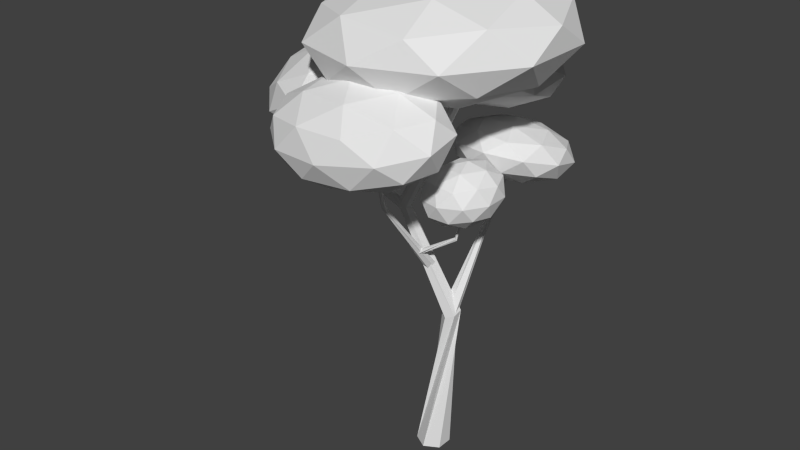 # Source: oak.blend  (saved by Blender 2.76.0; exported with 4.5.12 LTS)
import bpy
from mathutils import Matrix  # noqa: F401  (used for matrix-valued properties, if any)

bpy.ops.wm.read_factory_settings(use_empty=True)
scene = bpy.context.scene
scene.name = 'Scene'

# ---- collections
col_collection_1 = bpy.data.collections.new('Collection 1'); scene.collection.children.link(col_collection_1)

# ---- materials (node trees are filled in below, after node groups)
mat_foakmaterial = bpy.data.materials.new('foakMaterial')
mat_foakmaterial.alpha_threshold = 0.0
mat_foakmaterial.use_transparent_shadow = False
mat_foakmaterial.roughness = 0.5

# ---- material node trees

# ---- world
world_world = bpy.data.worlds.new('World'); scene.world = world_world
world_world.color = (0.05088, 0.05088, 0.05088)
world_world.use_sun_shadow = False
world_world.sun_shadow_jitter_overblur = 0.0
world_world.cycles.sampling_method = 'MANUAL'
world_world.cycles.sample_map_resolution = 256
world_world.light_settings.ao_factor = 3.0

# ---- meshes
me_oakmesh = bpy.data.meshes.new('oakMesh')
me_oakmesh.from_pydata([(0.2732, 0.01424, 3.642), (0.2855, 0.007118, 3.642), (0.2855, -0.007118, 3.642), (0.2732, -0.01424, 3.642), (0.2609, -0.007118, 3.642), (0.2609, 0.007118, 3.642), (-1.984e-08, 0.137, -0.09865), (0.1187, 0.06851, -0.09865), (0.1187, -0.06851, -0.09865), (-3.182e-08, -0.137, -0.09865), (-0.1187, -0.06851, -0.09865), (-0.1187, 0.06851, -0.09865), (-0.2066, -0.2115, 2.136), (0.1524, -0.07502, 1.184), (0.2223, -0.0473, 1.211), (-0.1697, -0.2462, 2.123), (-0.1217, -0.23, 2.111), (0.2278, 0.02772, 1.238), (0.1634, 0.07502, 1.238), (-0.1106, -0.179, 2.111), (-0.1954, -0.1605, 2.136), (0.08796, -0.02772, 1.184), (0.09343, 0.0473, 1.211), (-0.1475, -0.1443, 2.123), (0.1243, -0.01867, 2.903), (0.1744, -0.009973, 2.897), (0.1702, 0.01867, 2.903), (0.1201, 0.009973, 2.908), (0.1515, -0.02865, 2.897), (0.143, 0.02865, 2.908), (0.5882, -0.0325, 2.277), (0.2853, 0.05487, 2.263), (0.1097, -0.2303, 2.259), (0.3041, -0.4939, 2.271), (0.5998, -0.3717, 2.282), (0.3675, -0.2292, 2.136), (-0.6118, -0.2997, 2.315), (-0.1422, -0.2301, 2.093), (-0.1262, -0.2159, 2.128), (-0.5939, -0.3174, 2.323), (-0.5719, -0.3091, 2.336), (-0.1338, -0.1776, 2.14), (-0.1574, -0.1535, 2.117), (-0.5678, -0.2831, 2.339), (-0.6077, -0.2737, 2.318), (-0.1658, -0.2059, 2.07), (-0.1734, -0.1676, 2.082), (-0.5857, -0.2654, 2.331), (-0.7677, -0.2111, 2.909), (-0.7439, -0.2059, 2.928), (-0.7479, -0.1887, 2.928), (-0.7717, -0.194, 2.91), (-0.7538, -0.2171, 2.918), (-0.7618, -0.1828, 2.919), (0.02888, -0.222, 1.784), (0.3453, -0.2118, 1.983), (0.3399, -0.2193, 1.996), (0.03097, -0.2436, 1.776), (0.03331, -0.2617, 1.79), (0.3303, -0.2117, 2.006), (-0.005411, -0.6397, 2.312), (0.0355, -0.0647, 1.508), (0.06567, -0.03172, 1.525), (0.01193, -0.6447, 2.298), (0.02311, -0.6282, 2.288), (0.06495, -0.02046, 1.571), (0.03406, -0.04218, 1.601), (0.01694, -0.6067, 2.29), (-0.01158, -0.6182, 2.315), (0.004611, -0.08642, 1.537), (0.00389, -0.07516, 1.584), (-0.0004017, -0.6017, 2.304), (0.02991, -0.769, 2.735), (0.04322, -0.7597, 2.735), (0.03794, -0.752, 2.735), (0.02464, -0.7613, 2.735), (0.0392, -0.7682, 2.735), (0.02865, -0.7528, 2.735), (-0.07153, 0.3006, 2.86), (0.00553, -0.08185, 2.603), (0.01601, -0.0916, 2.626), (-0.08219, 0.2875, 2.866), (-0.07523, 0.2734, 2.874), (0.04104, -0.08402, 2.634), (0.05559, -0.0667, 2.619), (-0.05763, 0.2723, 2.877), (-0.05393, 0.2996, 2.863), (0.02008, -0.06452, 2.587), (0.04512, -0.05695, 2.595), (-0.04698, 0.2854, 2.871), (-0.01622, -4.657e-07, 2.971), (0.7101, -0.5257, 3.26), (-0.2897, -0.8506, 3.24), (-0.9076, -4.628e-07, 3.227), (-0.2897, 0.8506, 3.24), (0.7101, 0.5257, 3.26), (0.3661, -0.8506, 3.659), (-0.6337, -0.5257, 3.639), (-0.6337, 0.5257, 3.639), (0.3661, 0.8506, 3.659), (0.984, -4.62e-07, 3.671), (0.1969, -4.538e-07, 3.889), (-0.1802, -0.5, 3.043), (0.4075, -0.309, 3.054), (0.2481, -0.809, 3.212), (0.8357, -4.677e-07, 3.224), (0.4075, 0.309, 3.054), (-0.5434, -4.643e-07, 3.035), (-0.7028, -0.5, 3.193), (-0.1802, 0.5, 3.043), (-0.7028, 0.5, 3.193), (0.2481, 0.809, 3.212), (0.9788, -0.309, 3.473), (0.9788, 0.309, 3.473), (0.02794, -1.0, 3.453), (0.6156, -0.809, 3.465), (-0.9229, -0.309, 3.434), (-0.5597, -0.809, 3.441), (-0.5597, 0.809, 3.441), (-0.9229, 0.309, 3.434), (0.6156, 0.809, 3.465), (0.02794, 1.0, 3.453), (0.7538, -0.5, 3.716), (-0.197, -0.809, 3.696), (-0.7847, -4.584e-07, 3.684), (-0.197, 0.809, 3.696), (0.7538, 0.5, 3.716), (0.3183, -0.5, 3.833), (0.6815, -4.574e-07, 3.84), (-0.2694, -0.309, 3.821), (-0.2694, 0.309, 3.821), (0.3183, 0.5, 3.833), (-0.7139, 0.04385, 2.638), (-0.3366, -0.3195, 3.008), (-0.925, -0.5605, 2.671), (-1.343, 0.00571, 2.521), (-1.013, 0.5966, 2.765), (-0.3908, 0.3957, 3.066), (-0.7325, -0.5822, 3.119), (-1.354, -0.3812, 2.818), (-1.409, 0.3339, 2.876), (-0.8201, 0.5749, 3.212), (-0.4023, 0.008758, 3.363), (-1.031, -0.02938, 3.245), (-0.8101, -0.3049, 2.604), (-0.4643, -0.1633, 2.802), (-0.5884, -0.5185, 2.821), (-0.2744, 0.04351, 3.053), (-0.4961, 0.2571, 2.836), (-1.056, 0.02786, 2.516), (-1.18, -0.3274, 2.535), (-0.8617, 0.3752, 2.659), (-1.231, 0.3528, 2.59), (-0.6718, 0.582, 2.91), (-0.2811, -0.1839, 3.228), (-0.313, 0.2364, 3.262), (-0.8211, -0.6729, 2.886), (-0.4752, -0.5312, 3.084), (-1.432, -0.222, 2.621), (-1.187, -0.5548, 2.71), (-1.27, 0.5457, 2.799), (-1.464, 0.1984, 2.655), (-0.5586, 0.5692, 3.174), (-0.9241, 0.6874, 2.997), (-0.5138, -0.3383, 3.293), (-1.073, -0.5675, 2.973), (-1.471, -0.02904, 2.83), (-1.157, 0.533, 3.062), (-0.5653, 0.3418, 3.348), (-0.8835, -0.3607, 3.224), (-0.6894, -0.01339, 3.367), (-1.249, -0.2426, 3.047), (-1.281, 0.1777, 3.081), (-0.935, 0.3194, 3.279), (0.004489, 0.1944, 2.855), (0.5342, -0.06927, 3.216), (-0.2055, -0.2966, 3.297), (-0.6627, 0.2719, 3.026), (-0.2055, 0.8505, 2.778), (0.5342, 0.6397, 2.896), (0.1944, -0.1548, 3.611), (-0.5453, 0.05607, 3.493), (-0.5453, 0.765, 3.173), (0.1944, 0.9923, 3.092), (0.6516, 0.4239, 3.362), (-0.0156, 0.5013, 3.534), (-0.1172, -0.1211, 3.055), (0.3176, 0.0125, 3.008), (0.1942, -0.2761, 3.268), (0.629, 0.2742, 3.032), (0.3176, 0.4292, 2.819), (-0.3859, 0.213, 2.896), (-0.5094, -0.07558, 3.156), (-0.1172, 0.5531, 2.75), (-0.5094, 0.5987, 2.851), (0.1942, 0.8149, 2.774), (0.698, 0.1473, 3.306), (0.698, 0.5641, 3.117), (-0.005553, -0.3264, 3.499), (0.4293, -0.1928, 3.452), (-0.7091, 0.1317, 3.271), (-0.4404, -0.2024, 3.43), (-0.4404, 0.8885, 2.937), (-0.7091, 0.5484, 3.083), (0.4293, 0.8982, 2.958), (-0.005553, 1.022, 2.889), (0.4983, 0.09707, 3.538), (-0.2053, -0.1191, 3.615), (-0.6401, 0.4215, 3.357), (-0.2053, 0.9719, 3.121), (0.4983, 0.7713, 3.233), (0.1061, 0.1426, 3.638), (0.3748, 0.4827, 3.493), (-0.3287, 0.2665, 3.569), (-0.3287, 0.6833, 3.381), (0.1061, 0.8169, 3.333), (0.4491, -0.1911, 2.508), (0.4567, -0.2015, 2.51), (0.4466, -0.1965, 2.511), (0.4554, -0.191, 2.506), (0.4592, -0.1962, 2.507), (0.4504, -0.2017, 2.512), (0.3316, -0.1892, 1.99), (0.03147, -0.2366, 1.822), (0.03356, -0.2582, 1.813), (0.3262, -0.1967, 2.003), (0.3411, -0.1968, 1.98), (0.02914, -0.2185, 1.807), (0.4855, -0.4609, 2.496), (0.1826, -0.3735, 2.482), (0.171, -0.03434, 2.477), (0.4667, 0.08791, 2.487), (0.6611, -0.1757, 2.5), (0.4033, -0.1768, 2.623), (0.3271, -0.3894, 2.173), (0.5009, -0.3175, 2.179), (0.4636, -0.4731, 2.259), (0.6306, -0.2019, 2.262), (0.4941, -0.1182, 2.176), (0.2128, -0.2344, 2.166), (0.1755, -0.39, 2.245), (0.316, -0.06681, 2.168), (0.1645, -0.06748, 2.24), (0.4457, 0.04879, 2.251), (0.6735, -0.2861, 2.393), (0.6666, -0.08674, 2.39), (0.3964, -0.5256, 2.385), (0.5703, -0.4537, 2.391), (0.1042, -0.3193, 2.369), (0.2184, -0.4742, 2.376), (0.2006, 0.04771, 2.368), (0.09735, -0.1199, 2.366), (0.5524, 0.06821, 2.383), (0.3744, 0.1196, 2.374), (0.6063, -0.3385, 2.519), (0.3251, -0.4548, 2.508), (0.1402, -0.2041, 2.497), (0.3072, 0.06713, 2.5), (0.5953, -0.01596, 2.514), (0.4548, -0.3392, 2.591), (0.558, -0.1716, 2.593), (0.2767, -0.2878, 2.583), (0.2699, -0.08849, 2.58), (0.4437, -0.01663, 2.586), (0.5143, -0.5569, 2.879), (-0.2343, -0.4143, 2.817), (-0.6647, -0.8336, 2.699), (-0.1821, -1.235, 2.687), (0.5466, -1.064, 2.799), (0.01931, -0.8065, 2.572), (0.1885, -1.251, 3.066), (-0.5602, -1.108, 3.004), (-0.5924, -0.6007, 3.084), (0.1362, -0.4297, 3.196), (0.6189, -0.8314, 3.185), (-0.06514, -0.8585, 3.312), (-0.09164, -1.054, 2.575), (0.3367, -0.9534, 2.64), (0.2183, -1.205, 2.708), (0.6276, -0.8067, 2.821), (0.3177, -0.6552, 2.687), (-0.3753, -0.8178, 2.581), (-0.4937, -1.07, 2.649), (-0.1223, -0.5714, 2.651), (-0.5244, -0.5873, 2.726), (0.1686, -0.4247, 2.831), (0.6891, -0.9681, 3.001), (0.6701, -0.6699, 3.048), (0.007794, -1.315, 2.866), (0.4361, -1.215, 2.931), (-0.7159, -0.9951, 2.836), (-0.4322, -1.231, 2.829), (-0.4819, -0.4504, 2.952), (-0.7349, -0.6969, 2.883), (0.3864, -0.4337, 3.054), (-0.05362, -0.3499, 3.018), (0.4786, -1.078, 3.158), (-0.2144, -1.24, 3.052), (-0.6735, -0.8582, 3.062), (-0.2641, -0.4595, 3.175), (0.4479, -0.5951, 3.234), (0.07652, -1.094, 3.232), (0.3295, -0.8471, 3.302), (-0.3635, -1.01, 3.196), (-0.3825, -0.7115, 3.243), (0.04581, -0.611, 3.308), (0.256, 0.2387, 1.809), (0.09241, -0.0199, 1.19), (0.1074, -0.05094, 1.246), (0.2341, 0.2265, 1.818), (0.2361, 0.2035, 1.832), (0.1703, -0.05576, 1.265), (0.2181, -0.02953, 1.228), (0.2601, 0.1927, 1.836), (0.2799, 0.2279, 1.814), (0.1402, 0.006332, 1.153), (0.2031, 0.001518, 1.172), (0.282, 0.2049, 1.827), (0.282, 0.4333, 2.106), (0.2799, 0.4598, 2.105), (0.2601, 0.4183, 2.109), (0.2361, 0.4299, 2.11), (0.2341, 0.4564, 2.109), (0.256, 0.4713, 2.107), (0.2766, 0.4955, 2.212), (0.6519, 0.3245, 2.393), (0.1911, 0.1259, 2.455), (-0.1491, 0.4876, 2.359), (0.1016, 0.9097, 2.238), (0.5966, 0.8089, 2.259), (0.4583, 0.211, 2.652), (-0.03677, 0.3118, 2.632), (-0.09207, 0.7962, 2.497), (0.3688, 0.9948, 2.436), (0.709, 0.6331, 2.531), (0.2833, 0.6253, 2.679), (0.2257, 0.2669, 2.314), (0.4966, 0.3836, 2.278), (0.4464, 0.1664, 2.421), (0.6848, 0.5678, 2.305), (0.4641, 0.6683, 2.199), (0.02578, 0.4795, 2.258), (-0.02447, 0.2623, 2.401), (0.1731, 0.7276, 2.187), (-0.07707, 0.723, 2.273), (0.3613, 0.9118, 2.214), (0.7508, 0.4645, 2.465), (0.7183, 0.7492, 2.386), (0.3325, 0.09968, 2.573), (0.6034, 0.2164, 2.536), (-0.1584, 0.3715, 2.504), (0.04154, 0.1589, 2.561), (-0.04356, 0.9044, 2.354), (-0.1909, 0.6563, 2.426), (0.5183, 0.9618, 2.33), (0.2273, 1.021, 2.318), (0.6369, 0.3978, 2.618), (0.1986, 0.2089, 2.677), (-0.1249, 0.5529, 2.585), (0.1135, 0.9544, 2.47), (0.5843, 0.8585, 2.49), (0.3868, 0.3932, 2.704), (0.5341, 0.6413, 2.633), (0.09576, 0.4524, 2.692), (0.06326, 0.7372, 2.613), (0.3342, 0.8539, 2.577), (0.2683, 0.5731, 2.426), (0.2674, 0.5844, 2.424), (0.2589, 0.5668, 2.427), (0.2486, 0.5718, 2.427), (0.2478, 0.5831, 2.426), (0.2572, 0.5894, 2.424)], [], [(14, 13, 10, 9), (6, 7, 8, 9, 10, 11), (18, 17, 8, 7), (13, 21, 11, 10), (22, 18, 7, 6), (17, 14, 9, 8), (21, 22, 6, 11), (29, 26, 23, 20), (20, 23, 22, 21), (28, 24, 15, 16), (16, 15, 14, 17), (26, 25, 19, 23), (23, 19, 18, 22), (27, 29, 20, 12), (12, 20, 21, 13), (25, 28, 16, 19), (19, 16, 17, 18), (24, 27, 12, 15), (15, 12, 13, 14), (3, 4, 27, 24), (1, 2, 28, 25), (4, 5, 29, 27), (0, 1, 25, 26), (2, 3, 24, 28), (5, 0, 26, 29), (53, 50, 47, 44), (44, 47, 46, 45), (52, 48, 39, 40), (40, 39, 38, 41), (50, 49, 43, 47), (47, 43, 42, 46), (51, 53, 44, 36), (36, 44, 45, 37), (49, 52, 40, 43), (43, 40, 41, 42), (48, 51, 36, 39), (39, 36, 37, 38), (34, 235, 237), (35, 239, 241), (35, 235, 234), (34, 237, 244), (35, 234, 239), (35, 241, 238), (77, 74, 71, 68), (68, 71, 70, 69), (76, 72, 63, 64), (64, 63, 62, 65), (74, 73, 67, 71), (71, 67, 66, 70), (75, 77, 68, 60), (60, 68, 69, 61), (73, 76, 64, 67), (67, 64, 65, 66), (72, 75, 60, 63), (63, 60, 61, 62), (216, 219, 222, 225), (217, 221, 56, 55), (75, 72, 76, 73, 74, 77), (219, 220, 226, 222), (225, 222, 223, 224), (55, 56, 57, 54), (86, 89, 88, 87), (82, 81, 80, 83), (89, 85, 84, 88), (78, 86, 87, 79), (85, 82, 83, 84), (81, 78, 79, 80), (90, 103, 102), (91, 103, 105), (90, 102, 107), (90, 107, 109), (90, 109, 106), (91, 105, 112), (92, 104, 114), (93, 108, 116), (94, 110, 118), (95, 111, 120), (91, 112, 115), (92, 114, 117), (93, 116, 119), (94, 118, 121), (95, 120, 113), (96, 122, 127), (97, 123, 129), (98, 124, 130), (99, 125, 131), (100, 126, 128), (128, 131, 101), (128, 126, 131), (126, 99, 131), (131, 130, 101), (131, 125, 130), (125, 98, 130), (130, 129, 101), (130, 124, 129), (124, 97, 129), (129, 127, 101), (129, 123, 127), (123, 96, 127), (127, 128, 101), (127, 122, 128), (122, 100, 128), (113, 126, 100), (113, 120, 126), (120, 99, 126), (121, 125, 99), (121, 118, 125), (118, 98, 125), (119, 124, 98), (119, 116, 124), (116, 97, 124), (117, 123, 97), (117, 114, 123), (114, 96, 123), (115, 122, 96), (115, 112, 122), (112, 100, 122), (120, 121, 99), (120, 111, 121), (111, 94, 121), (118, 119, 98), (118, 110, 119), (110, 93, 119), (116, 117, 97), (116, 108, 117), (108, 92, 117), (114, 115, 96), (114, 104, 115), (104, 91, 115), (112, 113, 100), (112, 105, 113), (105, 95, 113), (106, 111, 95), (106, 109, 111), (109, 94, 111), (109, 110, 94), (109, 107, 110), (107, 93, 110), (107, 108, 93), (107, 102, 108), (102, 92, 108), (105, 106, 95), (105, 103, 106), (103, 90, 106), (102, 104, 92), (102, 103, 104), (103, 91, 104), (132, 145, 144), (133, 145, 147), (132, 144, 149), (132, 149, 151), (132, 151, 148), (133, 147, 154), (134, 146, 156), (135, 150, 158), (136, 152, 160), (137, 153, 162), (133, 154, 157), (134, 156, 159), (135, 158, 161), (136, 160, 163), (137, 162, 155), (138, 164, 169), (139, 165, 171), (140, 166, 172), (141, 167, 173), (142, 168, 170), (170, 173, 143), (170, 168, 173), (168, 141, 173), (173, 172, 143), (173, 167, 172), (167, 140, 172), (172, 171, 143), (172, 166, 171), (166, 139, 171), (171, 169, 143), (171, 165, 169), (165, 138, 169), (169, 170, 143), (169, 164, 170), (164, 142, 170), (155, 168, 142), (155, 162, 168), (162, 141, 168), (163, 167, 141), (163, 160, 167), (160, 140, 167), (161, 166, 140), (161, 158, 166), (158, 139, 166), (159, 165, 139), (159, 156, 165), (156, 138, 165), (157, 164, 138), (157, 154, 164), (154, 142, 164), (162, 163, 141), (162, 153, 163), (153, 136, 163), (160, 161, 140), (160, 152, 161), (152, 135, 161), (158, 159, 139), (158, 150, 159), (150, 134, 159), (156, 157, 138), (156, 146, 157), (146, 133, 157), (154, 155, 142), (154, 147, 155), (147, 137, 155), (148, 153, 137), (148, 151, 153), (151, 136, 153), (151, 152, 136), (151, 149, 152), (149, 135, 152), (149, 150, 135), (149, 144, 150), (144, 134, 150), (147, 148, 137), (147, 145, 148), (145, 132, 148), (144, 146, 134), (144, 145, 146), (145, 133, 146), (174, 187, 186), (175, 187, 189), (174, 186, 191), (174, 191, 193), (174, 193, 190), (175, 189, 196), (176, 188, 198), (177, 192, 200), (178, 194, 202), (179, 195, 204), (175, 196, 199), (176, 198, 201), (177, 200, 203), (178, 202, 205), (179, 204, 197), (180, 206, 211), (181, 207, 213), (182, 208, 214), (183, 209, 215), (184, 210, 212), (212, 215, 185), (212, 210, 215), (210, 183, 215), (215, 214, 185), (215, 209, 214), (209, 182, 214), (214, 213, 185), (214, 208, 213), (208, 181, 213), (213, 211, 185), (213, 207, 211), (207, 180, 211), (211, 212, 185), (211, 206, 212), (206, 184, 212), (197, 210, 184), (197, 204, 210), (204, 183, 210), (205, 209, 183), (205, 202, 209), (202, 182, 209), (203, 208, 182), (203, 200, 208), (200, 181, 208), (201, 207, 181), (201, 198, 207), (198, 180, 207), (199, 206, 180), (199, 196, 206), (196, 184, 206), (204, 205, 183), (204, 195, 205), (195, 178, 205), (202, 203, 182), (202, 194, 203), (194, 177, 203), (200, 201, 181), (200, 192, 201), (192, 176, 201), (198, 199, 180), (198, 188, 199), (188, 175, 199), (196, 197, 184), (196, 189, 197), (189, 179, 197), (190, 195, 179), (190, 193, 195), (193, 178, 195), (193, 194, 178), (193, 191, 194), (191, 177, 194), (191, 192, 177), (191, 186, 192), (186, 176, 192), (189, 190, 179), (189, 187, 190), (187, 174, 190), (186, 188, 176), (186, 187, 188), (187, 175, 188), (59, 225, 224, 58), (220, 217, 55, 226), (218, 216, 225, 59), (221, 218, 59, 56), (222, 226, 227, 223), (226, 55, 54, 227), (56, 59, 58, 57), (218, 221, 217, 220, 219, 216), (33, 236, 246), (32, 240, 248), (31, 242, 250), (30, 243, 252), (34, 244, 247), (33, 246, 249), (32, 248, 251), (31, 250, 253), (30, 252, 245), (228, 254, 259), (229, 255, 261), (230, 256, 262), (231, 257, 263), (232, 258, 260), (260, 263, 233), (260, 258, 263), (258, 231, 263), (263, 262, 233), (263, 257, 262), (257, 230, 262), (262, 261, 233), (262, 256, 261), (256, 229, 261), (261, 259, 233), (261, 255, 259), (255, 228, 259), (259, 260, 233), (259, 254, 260), (254, 232, 260), (245, 258, 232), (245, 252, 258), (252, 231, 258), (253, 257, 231), (253, 250, 257), (250, 230, 257), (251, 256, 230), (251, 248, 256), (248, 229, 256), (249, 255, 229), (249, 246, 255), (246, 228, 255), (247, 254, 228), (247, 244, 254), (244, 232, 254), (252, 253, 231), (252, 243, 253), (243, 31, 253), (250, 251, 230), (250, 242, 251), (242, 32, 251), (248, 249, 229), (248, 240, 249), (240, 33, 249), (246, 247, 228), (246, 236, 247), (236, 34, 247), (244, 245, 232), (244, 237, 245), (237, 30, 245), (238, 243, 30), (238, 241, 243), (241, 31, 243), (241, 242, 31), (241, 239, 242), (239, 32, 242), (239, 240, 32), (239, 234, 240), (234, 33, 240), (237, 238, 30), (237, 235, 238), (235, 35, 238), (234, 236, 33), (234, 235, 236), (235, 34, 236), (268, 277, 279), (269, 281, 283), (269, 277, 276), (268, 279, 286), (269, 276, 281), (269, 283, 280), (267, 278, 288), (266, 282, 290), (265, 284, 292), (264, 285, 294), (268, 286, 289), (267, 288, 291), (266, 290, 293), (265, 292, 295), (264, 294, 287), (270, 296, 301), (271, 297, 303), (272, 298, 304), (273, 299, 305), (274, 300, 302), (302, 305, 275), (302, 300, 305), (300, 273, 305), (305, 304, 275), (305, 299, 304), (299, 272, 304), (304, 303, 275), (304, 298, 303), (298, 271, 303), (303, 301, 275), (303, 297, 301), (297, 270, 301), (301, 302, 275), (301, 296, 302), (296, 274, 302), (287, 300, 274), (287, 294, 300), (294, 273, 300), (295, 299, 273), (295, 292, 299), (292, 272, 299), (293, 298, 272), (293, 290, 298), (290, 271, 298), (291, 297, 271), (291, 288, 297), (288, 270, 297), (289, 296, 270), (289, 286, 296), (286, 274, 296), (294, 295, 273), (294, 285, 295), (285, 265, 295), (292, 293, 272), (292, 284, 293), (284, 266, 293), (290, 291, 271), (290, 282, 291), (282, 267, 291), (288, 289, 270), (288, 278, 289), (278, 268, 289), (286, 287, 274), (286, 279, 287), (279, 264, 287), (280, 285, 264), (280, 283, 285), (283, 265, 285), (283, 284, 265), (283, 281, 284), (281, 266, 284), (281, 282, 266), (281, 276, 282), (276, 267, 282), (279, 280, 264), (279, 277, 280), (277, 269, 280), (276, 278, 267), (276, 277, 278), (277, 268, 278), (310, 313, 320, 321), (314, 317, 316, 315), (309, 310, 321, 322), (310, 309, 308, 311), (314, 306, 323, 319), (317, 313, 312, 316), (306, 309, 322, 323), (306, 314, 315, 307), (313, 317, 318, 320), (313, 310, 311, 312), (317, 314, 319, 318), (309, 306, 307, 308), (324, 337, 336), (325, 337, 339), (324, 336, 341), (324, 341, 343), (324, 343, 340), (325, 339, 346), (326, 338, 348), (327, 342, 350), (328, 344, 352), (329, 345, 354), (325, 346, 349), (326, 348, 351), (327, 350, 353), (328, 352, 355), (329, 354, 347), (330, 356, 361), (331, 357, 363), (332, 358, 364), (333, 359, 365), (334, 360, 362), (362, 365, 335), (362, 360, 365), (360, 333, 365), (365, 364, 335), (365, 359, 364), (359, 332, 364), (364, 363, 335), (364, 358, 363), (358, 331, 363), (363, 361, 335), (363, 357, 361), (357, 330, 361), (361, 362, 335), (361, 356, 362), (356, 334, 362), (347, 360, 334), (347, 354, 360), (354, 333, 360), (355, 359, 333), (355, 352, 359), (352, 332, 359), (353, 358, 332), (353, 350, 358), (350, 331, 358), (351, 357, 331), (351, 348, 357), (348, 330, 357), (349, 356, 330), (349, 346, 356), (346, 334, 356), (354, 355, 333), (354, 345, 355), (345, 328, 355), (352, 353, 332), (352, 344, 353), (344, 327, 353), (350, 351, 331), (350, 342, 351), (342, 326, 351), (348, 349, 330), (348, 338, 349), (338, 325, 349), (346, 347, 334), (346, 339, 347), (339, 329, 347), (340, 345, 329), (340, 343, 345), (343, 328, 345), (343, 344, 328), (343, 341, 344), (341, 327, 344), (341, 342, 327), (341, 336, 342), (336, 326, 342), (339, 340, 329), (339, 337, 340), (337, 324, 340), (336, 338, 326), (336, 337, 338), (337, 325, 338), (323, 322, 370, 371), (318, 319, 367, 366), (320, 318, 366, 368), (319, 323, 371, 367), (321, 320, 368, 369), (322, 321, 369, 370)])
_uv = me_oakmesh.uv_layers.new(name='UVMap')
_uv.uv.foreach_set('vector', [0.952, 0.6374, 0.9716, 0.6429, 0.9817, 0.9711, 0.9468, 0.9688, 0.9137, -0.07547, 0.8966, -0.04587, 0.8624, -0.04588, 0.8453, -0.0755, 0.8624, -0.1051, 0.8966, -0.1051, 0.9158, 0.6297, 0.9339, 0.632, 0.9104, 0.9642, 0.8726, 0.9613, 0.8575, 0.629, 0.8776, 0.6329, 0.807, 0.9605, 0.7757, 0.9543, 0.8973, 0.6313, 0.9158, 0.6297, 0.8726, 0.9613, 0.839, 0.9615, 0.9339, 0.632, 0.952, 0.6374, 0.9468, 0.9688, 0.9104, 0.9642, 0.8776, 0.6329, 0.8973, 0.6313, 0.839, 0.9615, 0.807, 0.9605, 0.9458, 0.1678, 0.9521, 0.1684, 0.9193, 0.3754, 0.9079, 0.3701, 0.9079, 0.3701, 0.9193, 0.3754, 0.8973, 0.6313, 0.8776, 0.6329, 0.9641, 0.1729, 0.9707, 0.1736, 0.9575, 0.3791, 0.9456, 0.382, 0.9456, 0.382, 0.9575, 0.3791, 0.952, 0.6374, 0.9339, 0.632, 0.9521, 0.1684, 0.9581, 0.1706, 0.9322, 0.3806, 0.9193, 0.3754, 0.9193, 0.3754, 0.9322, 0.3806, 0.9158, 0.6297, 0.8973, 0.6313, 0.9391, 0.1688, 0.9458, 0.1678, 0.9079, 0.3701, 0.8959, 0.3685, 0.8959, 0.3685, 0.9079, 0.3701, 0.8776, 0.6329, 0.8575, 0.629, 0.9581, 0.1706, 0.9641, 0.1729, 0.9456, 0.382, 0.9322, 0.3806, 0.9322, 0.3806, 0.9456, 0.382, 0.9339, 0.632, 0.9158, 0.6297, 0.9707, 0.1736, 0.9772, 0.1721, 0.9697, 0.3768, 0.9575, 0.3791, 0.9575, 0.3791, 0.9697, 0.3768, 0.9716, 0.6429, 0.952, 0.6374, 0.9786, 0.007911, 0.9817, 0.008538, 0.9772, 0.1721, 0.9707, 0.1736, 0.9726, 0.006849, 0.9757, 0.007199, 0.9641, 0.1729, 0.9581, 0.1706, 0.9629, 0.006444, 0.966, 0.006936, 0.9458, 0.1678, 0.9391, 0.1688, 0.9693, 0.006901, 0.9726, 0.006849, 0.9581, 0.1706, 0.9521, 0.1684, 0.9757, 0.007199, 0.9786, 0.007911, 0.9707, 0.1736, 0.9641, 0.1729, 0.966, 0.006936, 0.9693, 0.006901, 0.9521, 0.1684, 0.9458, 0.1678, 0.5835, 0.4322, 0.5781, 0.4334, 0.5827, 0.2154, 0.5915, 0.2178, 0.5915, 0.2178, 0.5827, 0.2154, 0.6, 0.03152, 0.6132, 0.03113, 0.5678, 0.4299, 0.5622, 0.4288, 0.5548, 0.2166, 0.5632, 0.2139, 0.5632, 0.2139, 0.5548, 0.2166, 0.5618, 0.02669, 0.5753, 0.02813, 0.5781, 0.4334, 0.5726, 0.4322, 0.5729, 0.2135, 0.5827, 0.2154, 0.5827, 0.2154, 0.5729, 0.2135, 0.5876, 0.03019, 0.6, 0.03152, 0.5893, 0.4293, 0.5835, 0.4322, 0.5915, 0.2178, 0.6006, 0.2182, 0.6006, 0.2182, 0.5915, 0.2178, 0.6132, 0.03113, 0.628, 0.03024, 0.5726, 0.4322, 0.5678, 0.4299, 0.5632, 0.2139, 0.5729, 0.2135, 0.5729, 0.2135, 0.5632, 0.2139, 0.5753, 0.02813, 0.5876, 0.03019, 0.5622, 0.4288, 0.5565, 0.4306, 0.5457, 0.2186, 0.5548, 0.2166, 0.5548, 0.2166, 0.5457, 0.2186, 0.5457, 0.02778, 0.5618, 0.02669, 0.3583, 0.1199, 0.3581, 0.09814, 0.3828, 0.1096, 0.3589, 0.07729, 0.3477, 0.0613, 0.3727, 0.06048, 0.3589, 0.07729, 0.3581, 0.09814, 0.339, 0.08373, 0.3583, 0.1199, 0.3828, 0.1096, 0.3801, 0.1388, 0.3589, 0.07729, 0.339, 0.08373, 0.3477, 0.0613, 0.3589, 0.07729, 0.3727, 0.06048, 0.3799, 0.08376, 0.7562, 0.8942, 0.7542, 0.891, 0.7643, 0.7726, 0.7691, 0.7794, 0.7691, 0.7794, 0.7643, 0.7726, 0.7916, 0.4754, 0.8046, 0.4661, 0.75, 0.8916, 0.7476, 0.8938, 0.7446, 0.7782, 0.7504, 0.7714, 0.7504, 0.7714, 0.7446, 0.7782, 0.7548, 0.448, 0.7679, 0.4588, 0.7542, 0.891, 0.7522, 0.891, 0.7576, 0.7689, 0.7643, 0.7726, 0.7643, 0.7726, 0.7576, 0.7689, 0.7769, 0.4718, 0.7916, 0.4754, 0.7493, 0.954, 0.7562, 0.8942, 0.7691, 0.7794, 0.7756, 0.7825, 0.7756, 0.7825, 0.7691, 0.7794, 0.8046, 0.4661, 0.8158, 0.4548, 0.7522, 0.891, 0.75, 0.8916, 0.7504, 0.7714, 0.7576, 0.7689, 0.7576, 0.7689, 0.7504, 0.7714, 0.7679, 0.4588, 0.7769, 0.4718, 0.7476, 0.8938, 0.7493, 0.954, 0.7379, 0.7815, 0.7446, 0.7782, 0.7446, 0.7782, 0.7379, 0.7815, 0.7379, 0.4506, 0.7548, 0.448, 0.8531, 0.3535, 0.8504, 0.349, 0.8548, 0.1605, 0.8597, 0.1639, 0.8436, 0.3502, 0.8405, 0.3531, 0.8374, 0.1634, 0.8428, 0.1601, 0.7493, 0.954, 0.7476, 0.8938, 0.75, 0.8916, 0.7522, 0.891, 0.7542, 0.891, 0.7562, 0.8942, 0.8504, 0.349, 0.8472, 0.349, 0.849, 0.1589, 0.8548, 0.1605, 0.8597, 0.1639, 0.8548, 0.1605, 0.8658, 0.02856, 0.8739, 0.02704, 0.8428, 0.1601, 0.8374, 0.1634, 0.8394, 0.01682, 0.8482, 0.01875, 0.778, 0.4075, 0.7713, 0.4039, 0.7821, 0.2119, 0.7936, 0.2101, 0.7565, 0.4032, 0.7499, 0.4071, 0.7472, 0.2105, 0.7587, 0.2123, 0.7713, 0.4039, 0.764, 0.4016, 0.7704, 0.213, 0.7821, 0.2119, 0.7855, 0.409, 0.778, 0.4075, 0.7936, 0.2101, 0.8053, 0.2099, 0.764, 0.4016, 0.7565, 0.4032, 0.7587, 0.2123, 0.7704, 0.213, 0.7499, 0.4071, 0.7428, 0.4098, 0.7355, 0.2099, 0.7472, 0.2105, 0.1867, 0.8044, 0.1413, 0.8659, 0.1156, 0.7802, 0.102, 0.9189, 0.1413, 0.8659, 0.1867, 0.9384, 0.1867, 0.8044, 0.1156, 0.7802, 0.1867, 0.7302, 0.1867, 0.8044, 0.1867, 0.7302, 0.2579, 0.7802, 0.1867, 0.8044, 0.2579, 0.7802, 0.2322, 0.8659, 0.102, 0.9189, 0.1867, 0.9384, 0.1286, 0.9855, 0.057, 0.76, 0.06114, 0.8429, 0.005518, 0.8072, 0.1867, 0.6709, 0.1133, 0.701, 0.1333, 0.6407, 0.3165, 0.76, 0.2602, 0.701, 0.3308, 0.7039, 0.2715, 0.9189, 0.3124, 0.8429, 0.3358, 0.917, 0.102, 0.9189, 0.1286, 0.9855, 0.03774, 0.917, 0.057, 0.76, 0.005518, 0.8072, 0.04274, 0.7039, 0.1867, 0.6709, 0.1333, 0.6407, 0.2402, 0.6407, 0.3165, 0.76, 0.3308, 0.7039, 0.368, 0.8072, 0.2715, 0.9189, 0.3358, 0.917, 0.2449, 0.9855, 0.05755, 0.7553, 0.1139, 0.7009, 0.115, 0.7669, 0.1009, 0.9147, 0.06175, 0.8413, 0.1401, 0.8536, 0.2718, 0.9147, 0.1863, 0.9366, 0.2326, 0.8536, 0.3151, 0.7553, 0.3109, 0.8413, 0.2577, 0.7669, 0.1863, 0.6688, 0.2588, 0.7009, 0.1863, 0.7178, 0.1863, 0.7178, 0.2577, 0.7669, 0.1863, 0.7857, 0.1863, 0.7178, 0.2588, 0.7009, 0.2577, 0.7669, 0.2588, 0.7009, 0.3151, 0.7553, 0.2577, 0.7669, 0.2577, 0.7669, 0.2326, 0.8536, 0.1863, 0.7857, 0.2577, 0.7669, 0.3109, 0.8413, 0.2326, 0.8536, 0.3109, 0.8413, 0.2718, 0.9147, 0.2326, 0.8536, 0.2326, 0.8536, 0.1401, 0.8536, 0.1863, 0.7857, 0.2326, 0.8536, 0.1863, 0.9366, 0.1401, 0.8536, 0.1863, 0.9366, 0.1009, 0.9147, 0.1401, 0.8536, 0.1401, 0.8536, 0.115, 0.7669, 0.1863, 0.7857, 0.1401, 0.8536, 0.06175, 0.8413, 0.115, 0.7669, 0.06175, 0.8413, 0.05755, 0.7553, 0.115, 0.7669, 0.115, 0.7669, 0.1863, 0.7178, 0.1863, 0.7857, 0.115, 0.7669, 0.1139, 0.7009, 0.1863, 0.7178, 0.1139, 0.7009, 0.1863, 0.6688, 0.1863, 0.7178, 0.2383, 0.6409, 0.2588, 0.7009, 0.1863, 0.6688, 0.2383, 0.6409, 0.3289, 0.7029, 0.2588, 0.7009, 0.3289, 0.7029, 0.3151, 0.7553, 0.2588, 0.7009, 0.3659, 0.8049, 0.3109, 0.8413, 0.3151, 0.7553, 0.3659, 0.8049, 0.3351, 0.9141, 0.3109, 0.8413, 0.3351, 0.9141, 0.2718, 0.9147, 0.3109, 0.8413, 0.2439, 0.9832, 0.1863, 0.9366, 0.2718, 0.9147, 0.2439, 0.9832, 0.1288, 0.9832, 0.1863, 0.9366, 0.1288, 0.9832, 0.1009, 0.9147, 0.1863, 0.9366, 0.03762, 0.9141, 0.06175, 0.8413, 0.1009, 0.9147, 0.03762, 0.9141, 0.00675, 0.8049, 0.06175, 0.8413, 0.00675, 0.8049, 0.05755, 0.7553, 0.06175, 0.8413, 0.04381, 0.7029, 0.1139, 0.7009, 0.05755, 0.7553, 0.04381, 0.7029, 0.1344, 0.6409, 0.1139, 0.7009, 0.1344, 0.6409, 0.1863, 0.6688, 0.1139, 0.7009, 0.3289, 0.7029, 0.3659, 0.8049, 0.3151, 0.7553, 0.3358, 0.917, 0.3124, 0.8429, 0.368, 0.8072, 0.3124, 0.8429, 0.3165, 0.76, 0.368, 0.8072, 0.3351, 0.9141, 0.2439, 0.9832, 0.2718, 0.9147, 0.3308, 0.7039, 0.2602, 0.701, 0.2402, 0.6407, 0.2602, 0.701, 0.1867, 0.6709, 0.2402, 0.6407, 0.1288, 0.9832, 0.03762, 0.9141, 0.1009, 0.9147, 0.1333, 0.6407, 0.1133, 0.701, 0.04274, 0.7039, 0.1133, 0.701, 0.057, 0.76, 0.04274, 0.7039, 0.00675, 0.8049, 0.04381, 0.7029, 0.05755, 0.7553, 0.005518, 0.8072, 0.06114, 0.8429, 0.03774, 0.917, 0.06114, 0.8429, 0.102, 0.9189, 0.03774, 0.917, 0.1344, 0.6409, 0.2383, 0.6409, 0.1863, 0.6688, 0.1286, 0.9855, 0.1867, 0.9384, 0.2449, 0.9855, 0.1867, 0.9384, 0.2715, 0.9189, 0.2449, 0.9855, 0.2322, 0.8659, 0.3124, 0.8429, 0.2715, 0.9189, 0.2322, 0.8659, 0.2579, 0.7802, 0.3124, 0.8429, 0.2579, 0.7802, 0.3165, 0.76, 0.3124, 0.8429, 0.2579, 0.7802, 0.2602, 0.701, 0.3165, 0.76, 0.2579, 0.7802, 0.1867, 0.7302, 0.2602, 0.701, 0.1867, 0.7302, 0.1867, 0.6709, 0.2602, 0.701, 0.1867, 0.7302, 0.1133, 0.701, 0.1867, 0.6709, 0.1867, 0.7302, 0.1156, 0.7802, 0.1133, 0.701, 0.1156, 0.7802, 0.057, 0.76, 0.1133, 0.701, 0.1867, 0.9384, 0.2322, 0.8659, 0.2715, 0.9189, 0.1867, 0.9384, 0.1413, 0.8659, 0.2322, 0.8659, 0.1413, 0.8659, 0.1867, 0.8044, 0.2322, 0.8659, 0.1156, 0.7802, 0.06114, 0.8429, 0.057, 0.76, 0.1156, 0.7802, 0.1413, 0.8659, 0.06114, 0.8429, 0.1413, 0.8659, 0.102, 0.9189, 0.06114, 0.8429, 0.1394, 0.1364, 0.1092, 0.178, 0.09049, 0.1206, 0.0838, 0.2129, 0.1092, 0.178, 0.1394, 0.2251, 0.1394, 0.1364, 0.09049, 0.1206, 0.1394, 0.08504, 0.1394, 0.1364, 0.1394, 0.08504, 0.1883, 0.1206, 0.1394, 0.1364, 0.1883, 0.1206, 0.1696, 0.178, 0.0838, 0.2129, 0.1394, 0.2251, 0.1002, 0.2556, 0.04945, 0.1072, 0.05502, 0.1639, 0.01393, 0.136, 0.1394, 0.04189, 0.08724, 0.06468, 0.101, 0.017, 0.2293, 0.1072, 0.1915, 0.06468, 0.2411, 0.06304, 0.195, 0.2129, 0.2237, 0.1639, 0.2406, 0.2105, 0.0838, 0.2129, 0.1002, 0.2556, 0.03813, 0.2105, 0.04945, 0.1072, 0.01393, 0.136, 0.03764, 0.06304, 0.1394, 0.04189, 0.101, 0.017, 0.1777, 0.017, 0.2293, 0.1072, 0.2411, 0.06304, 0.2648, 0.136, 0.195, 0.2129, 0.2406, 0.2105, 0.1785, 0.2556, 0.04903, 0.1081, 0.08682, 0.06559, 0.09007, 0.1215, 0.08338, 0.2138, 0.05459, 0.1648, 0.1087, 0.1789, 0.1945, 0.2138, 0.139, 0.2261, 0.1692, 0.1789, 0.2289, 0.1081, 0.2233, 0.1648, 0.1878, 0.1215, 0.139, 0.04281, 0.1911, 0.06559, 0.139, 0.08595, 0.139, 0.08595, 0.1878, 0.1215, 0.139, 0.1374, 0.139, 0.08595, 0.1911, 0.06559, 0.1878, 0.1215, 0.1911, 0.06559, 0.2289, 0.1081, 0.1878, 0.1215, 0.1878, 0.1215, 0.1692, 0.1789, 0.139, 0.1374, 0.1878, 0.1215, 0.2233, 0.1648, 0.1692, 0.1789, 0.2233, 0.1648, 0.1945, 0.2138, 0.1692, 0.1789, 0.1692, 0.1789, 0.1087, 0.1789, 0.139, 0.1374, 0.1692, 0.1789, 0.139, 0.2261, 0.1087, 0.1789, 0.139, 0.2261, 0.08338, 0.2138, 0.1087, 0.1789, 0.1087, 0.1789, 0.09007, 0.1215, 0.139, 0.1374, 0.1087, 0.1789, 0.05459, 0.1648, 0.09007, 0.1215, 0.05459, 0.1648, 0.04903, 0.1081, 0.09007, 0.1215, 0.09007, 0.1215, 0.139, 0.08595, 0.139, 0.1374, 0.09007, 0.1215, 0.08682, 0.06559, 0.139, 0.08595, 0.08682, 0.06559, 0.139, 0.04281, 0.139, 0.08595, 0.1773, 0.01792, 0.1911, 0.06559, 0.139, 0.04281, 0.1773, 0.01792, 0.2407, 0.06396, 0.1911, 0.06559, 0.2407, 0.06396, 0.2289, 0.1081, 0.1911, 0.06559, 0.2644, 0.1369, 0.2233, 0.1648, 0.2289, 0.1081, 0.2644, 0.1369, 0.2402, 0.2114, 0.2233, 0.1648, 0.2402, 0.2114, 0.1945, 0.2138, 0.2233, 0.1648, 0.1781, 0.2565, 0.139, 0.2261, 0.1945, 0.2138, 0.1781, 0.2565, 0.09979, 0.2565, 0.139, 0.2261, 0.09979, 0.2565, 0.08338, 0.2138, 0.139, 0.2261, 0.03771, 0.2114, 0.05459, 0.1648, 0.08338, 0.2138, 0.03771, 0.2114, 0.0135, 0.1369, 0.05459, 0.1648, 0.0135, 0.1369, 0.04903, 0.1081, 0.05459, 0.1648, 0.03722, 0.06396, 0.08682, 0.06559, 0.04903, 0.1081, 0.03722, 0.06396, 0.1006, 0.01792, 0.08682, 0.06559, 0.1006, 0.01792, 0.139, 0.04281, 0.08682, 0.06559, 0.2407, 0.06396, 0.2644, 0.1369, 0.2289, 0.1081, 0.2406, 0.2105, 0.2237, 0.1639, 0.2648, 0.136, 0.2237, 0.1639, 0.2293, 0.1072, 0.2648, 0.136, 0.2402, 0.2114, 0.1781, 0.2565, 0.1945, 0.2138, 0.2411, 0.06304, 0.1915, 0.06468, 0.1777, 0.017, 0.1915, 0.06468, 0.1394, 0.04189, 0.1777, 0.017, 0.09979, 0.2565, 0.03771, 0.2114, 0.08338, 0.2138, 0.101, 0.017, 0.08724, 0.06468, 0.03764, 0.06304, 0.08724, 0.06468, 0.04945, 0.1072, 0.03764, 0.06304, 0.0135, 0.1369, 0.03722, 0.06396, 0.04903, 0.1081, 0.01393, 0.136, 0.05502, 0.1639, 0.03813, 0.2105, 0.05502, 0.1639, 0.0838, 0.2129, 0.03813, 0.2105, 0.1006, 0.01792, 0.1773, 0.01792, 0.139, 0.04281, 0.1002, 0.2556, 0.1394, 0.2251, 0.1785, 0.2556, 0.1394, 0.2251, 0.195, 0.2129, 0.1785, 0.2556, 0.1696, 0.178, 0.2237, 0.1639, 0.195, 0.2129, 0.1696, 0.178, 0.1883, 0.1206, 0.2237, 0.1639, 0.1883, 0.1206, 0.2293, 0.1072, 0.2237, 0.1639, 0.1883, 0.1206, 0.1915, 0.06468, 0.2293, 0.1072, 0.1883, 0.1206, 0.1394, 0.08504, 0.1915, 0.06468, 0.1394, 0.08504, 0.1394, 0.04189, 0.1915, 0.06468, 0.1394, 0.08504, 0.08724, 0.06468, 0.1394, 0.04189, 0.1394, 0.08504, 0.09049, 0.1206, 0.08724, 0.06468, 0.09049, 0.1206, 0.04945, 0.1072, 0.08724, 0.06468, 0.1394, 0.2251, 0.1696, 0.178, 0.195, 0.2129, 0.1394, 0.2251, 0.1092, 0.178, 0.1696, 0.178, 0.1092, 0.178, 0.1394, 0.1364, 0.1696, 0.178, 0.09049, 0.1206, 0.05502, 0.1639, 0.04945, 0.1072, 0.09049, 0.1206, 0.1092, 0.178, 0.05502, 0.1639, 0.1092, 0.178, 0.0838, 0.2129, 0.05502, 0.1639, 0.1488, 0.4426, 0.1937, 0.4753, 0.1316, 0.4954, 0.2315, 0.5027, 0.1937, 0.4753, 0.2447, 0.4426, 0.1488, 0.4426, 0.1316, 0.4954, 0.09318, 0.4426, 0.1488, 0.4426, 0.09318, 0.4426, 0.1316, 0.3897, 0.1488, 0.4426, 0.1316, 0.3897, 0.1937, 0.4099, 0.2315, 0.5027, 0.2447, 0.4426, 0.2777, 0.4849, 0.1172, 0.5398, 0.1784, 0.5338, 0.1483, 0.5782, 0.04652, 0.4426, 0.07116, 0.499, 0.0196, 0.4841, 0.1172, 0.3453, 0.07116, 0.3862, 0.06939, 0.3326, 0.2315, 0.3825, 0.1784, 0.3513, 0.2289, 0.3331, 0.2315, 0.5027, 0.2777, 0.4849, 0.2289, 0.5521, 0.1172, 0.5398, 0.1483, 0.5782, 0.06939, 0.5526, 0.04652, 0.4426, 0.0196, 0.4841, 0.0196, 0.4011, 0.1172, 0.3453, 0.06939, 0.3326, 0.1483, 0.3069, 0.2315, 0.3825, 0.2289, 0.3331, 0.2777, 0.4002, 0.1813, 0.346, 0.2273, 0.3869, 0.1669, 0.3904, 0.067, 0.3831, 0.1201, 0.352, 0.1047, 0.4106, 0.067, 0.5033, 0.05379, 0.4432, 0.1047, 0.4759, 0.1813, 0.5405, 0.1201, 0.5345, 0.1669, 0.4961, 0.252, 0.4432, 0.2273, 0.4996, 0.2053, 0.4432, 0.2053, 0.4432, 0.1669, 0.4961, 0.1497, 0.4432, 0.2053, 0.4432, 0.2273, 0.4996, 0.1669, 0.4961, 0.2273, 0.4996, 0.1813, 0.5405, 0.1669, 0.4961, 0.1669, 0.4961, 0.1047, 0.4759, 0.1497, 0.4432, 0.1669, 0.4961, 0.1201, 0.5345, 0.1047, 0.4759, 0.1201, 0.5345, 0.067, 0.5033, 0.1047, 0.4759, 0.1047, 0.4759, 0.1047, 0.4106, 0.1497, 0.4432, 0.1047, 0.4759, 0.05379, 0.4432, 0.1047, 0.4106, 0.05379, 0.4432, 0.067, 0.3831, 0.1047, 0.4106, 0.1047, 0.4106, 0.1669, 0.3904, 0.1497, 0.4432, 0.1047, 0.4106, 0.1201, 0.352, 0.1669, 0.3904, 0.1201, 0.352, 0.1813, 0.346, 0.1669, 0.3904, 0.1669, 0.3904, 0.2053, 0.4432, 0.1497, 0.4432, 0.1669, 0.3904, 0.2273, 0.3869, 0.2053, 0.4432, 0.2273, 0.3869, 0.252, 0.4432, 0.2053, 0.4432, 0.2789, 0.4847, 0.2273, 0.4996, 0.252, 0.4432, 0.2789, 0.4847, 0.2291, 0.5533, 0.2273, 0.4996, 0.2291, 0.5533, 0.1813, 0.5405, 0.2273, 0.4996, 0.1502, 0.5789, 0.1201, 0.5345, 0.1813, 0.5405, 0.1502, 0.5789, 0.06961, 0.5527, 0.1201, 0.5345, 0.06961, 0.5527, 0.067, 0.5033, 0.1201, 0.5345, 0.02083, 0.4856, 0.05379, 0.4432, 0.067, 0.5033, 0.02083, 0.4856, 0.02083, 0.4009, 0.05379, 0.4432, 0.02083, 0.4009, 0.067, 0.3831, 0.05379, 0.4432, 0.06961, 0.3337, 0.1201, 0.352, 0.067, 0.3831, 0.06961, 0.3337, 0.1502, 0.3076, 0.1201, 0.352, 0.1502, 0.3076, 0.1813, 0.346, 0.1201, 0.352, 0.2291, 0.3332, 0.2273, 0.3869, 0.1813, 0.346, 0.2291, 0.3332, 0.2789, 0.4017, 0.2273, 0.3869, 0.2789, 0.4017, 0.252, 0.4432, 0.2273, 0.3869, 0.2291, 0.5533, 0.1502, 0.5789, 0.1813, 0.5405, 0.2289, 0.3331, 0.1784, 0.3513, 0.1483, 0.3069, 0.1784, 0.3513, 0.1172, 0.3453, 0.1483, 0.3069, 0.06961, 0.5527, 0.02083, 0.4856, 0.067, 0.5033, 0.06939, 0.3326, 0.07116, 0.3862, 0.0196, 0.4011, 0.07116, 0.3862, 0.04652, 0.4426, 0.0196, 0.4011, 0.02083, 0.4009, 0.06961, 0.3337, 0.067, 0.3831, 0.0196, 0.4841, 0.07116, 0.499, 0.06939, 0.5526, 0.07116, 0.499, 0.1172, 0.5398, 0.06939, 0.5526, 0.1502, 0.3076, 0.2291, 0.3332, 0.1813, 0.346, 0.1483, 0.5782, 0.1784, 0.5338, 0.2289, 0.5521, 0.1784, 0.5338, 0.2315, 0.5027, 0.2289, 0.5521, 0.2789, 0.4017, 0.2789, 0.4847, 0.252, 0.4432, 0.2777, 0.4849, 0.2447, 0.4426, 0.2777, 0.4002, 0.2447, 0.4426, 0.2315, 0.3825, 0.2777, 0.4002, 0.1937, 0.4099, 0.1784, 0.3513, 0.2315, 0.3825, 0.1937, 0.4099, 0.1316, 0.3897, 0.1784, 0.3513, 0.1316, 0.3897, 0.1172, 0.3453, 0.1784, 0.3513, 0.1316, 0.3897, 0.07116, 0.3862, 0.1172, 0.3453, 0.1316, 0.3897, 0.09318, 0.4426, 0.07116, 0.3862, 0.09318, 0.4426, 0.04652, 0.4426, 0.07116, 0.3862, 0.09318, 0.4426, 0.07116, 0.499, 0.04652, 0.4426, 0.09318, 0.4426, 0.1316, 0.4954, 0.07116, 0.499, 0.1316, 0.4954, 0.1172, 0.5398, 0.07116, 0.499, 0.2447, 0.4426, 0.1937, 0.4099, 0.2315, 0.3825, 0.2447, 0.4426, 0.1937, 0.4753, 0.1937, 0.4099, 0.1937, 0.4753, 0.1488, 0.4426, 0.1937, 0.4099, 0.1316, 0.4954, 0.1784, 0.5338, 0.1172, 0.5398, 0.1316, 0.4954, 0.1937, 0.4753, 0.1784, 0.5338, 0.1937, 0.4753, 0.2315, 0.5027, 0.1784, 0.5338, 0.866, 0.1656, 0.8597, 0.1639, 0.8739, 0.02704, 0.8817, 0.02238, 0.8472, 0.349, 0.8436, 0.3502, 0.8428, 0.1601, 0.849, 0.1589, 0.8447, 0.5808, 0.8531, 0.3535, 0.8597, 0.1639, 0.866, 0.1656, 0.8405, 0.3531, 0.8447, 0.5808, 0.8311, 0.1654, 0.8374, 0.1634, 0.8548, 0.1605, 0.849, 0.1589, 0.8566, 0.02452, 0.8658, 0.02856, 0.849, 0.1589, 0.8428, 0.1601, 0.8482, 0.01875, 0.8566, 0.02452, 0.8374, 0.1634, 0.8311, 0.1654, 0.8311, 0.02021, 0.8394, 0.01682, 0.8447, 0.5808, 0.8405, 0.3531, 0.8436, 0.3502, 0.8472, 0.349, 0.8504, 0.349, 0.8531, 0.3535, 0.3203, 0.09028, 0.3356, 0.108, 0.3105, 0.1152, 0.3372, 0.04525, 0.3245, 0.06668, 0.3121, 0.04173, 0.3875, 0.0437, 0.3618, 0.03988, 0.3848, 0.01896, 0.4025, 0.09077, 0.3994, 0.06521, 0.4276, 0.07835, 0.3583, 0.1199, 0.3801, 0.1388, 0.3401, 0.138, 0.3203, 0.09028, 0.3105, 0.1152, 0.2988, 0.07844, 0.3372, 0.04525, 0.3121, 0.04173, 0.3447, 0.01896, 0.3875, 0.0437, 0.3848, 0.01896, 0.4161, 0.04143, 0.4025, 0.09077, 0.4276, 0.07835, 0.4141, 0.1157, 0.3203, 0.06436, 0.3394, 0.04674, 0.342, 0.0699, 0.3345, 0.1117, 0.3226, 0.08884, 0.3492, 0.09317, 0.3874, 0.1109, 0.3613, 0.1162, 0.3753, 0.0928, 0.4021, 0.06502, 0.3995, 0.0883, 0.3829, 0.07014, 0.3628, 0.03729, 0.3854, 0.04783, 0.3632, 0.05647, 0.3632, 0.05647, 0.3829, 0.07014, 0.3629, 0.07598, 0.3632, 0.05647, 0.3854, 0.04783, 0.3829, 0.07014, 0.3854, 0.04783, 0.4021, 0.06502, 0.3829, 0.07014, 0.3829, 0.07014, 0.3753, 0.0928, 0.3629, 0.07598, 0.3829, 0.07014, 0.3995, 0.0883, 0.3753, 0.0928, 0.3995, 0.0883, 0.3874, 0.1109, 0.3753, 0.0928, 0.3753, 0.0928, 0.3492, 0.09317, 0.3629, 0.07598, 0.3753, 0.0928, 0.3613, 0.1162, 0.3492, 0.09317, 0.3613, 0.1162, 0.3345, 0.1117, 0.3492, 0.09317, 0.3492, 0.09317, 0.342, 0.0699, 0.3629, 0.07598, 0.3492, 0.09317, 0.3226, 0.08884, 0.342, 0.0699, 0.3226, 0.08884, 0.3203, 0.06436, 0.342, 0.0699, 0.342, 0.0699, 0.3632, 0.05647, 0.3629, 0.07598, 0.342, 0.0699, 0.3394, 0.04674, 0.3632, 0.05647, 0.3394, 0.04674, 0.3628, 0.03729, 0.3632, 0.05647, 0.3849, 0.01902, 0.3854, 0.04783, 0.3628, 0.03729, 0.3849, 0.01902, 0.4161, 0.04152, 0.3854, 0.04783, 0.4161, 0.04152, 0.4021, 0.06502, 0.3854, 0.04783, 0.4276, 0.07843, 0.3995, 0.0883, 0.4021, 0.06502, 0.4276, 0.07843, 0.4141, 0.1157, 0.3995, 0.0883, 0.4141, 0.1157, 0.3874, 0.1109, 0.3995, 0.0883, 0.38, 0.1388, 0.3613, 0.1162, 0.3874, 0.1109, 0.38, 0.1388, 0.3401, 0.1379, 0.3613, 0.1162, 0.3401, 0.1379, 0.3345, 0.1117, 0.3613, 0.1162, 0.3102, 0.1153, 0.3226, 0.08884, 0.3345, 0.1117, 0.3102, 0.1153, 0.2989, 0.07839, 0.3226, 0.08884, 0.2989, 0.07839, 0.3203, 0.06436, 0.3226, 0.08884, 0.3121, 0.04218, 0.3394, 0.04674, 0.3203, 0.06436, 0.3121, 0.04218, 0.3447, 0.019, 0.3394, 0.04674, 0.3447, 0.019, 0.3628, 0.03729, 0.3394, 0.04674, 0.4161, 0.04152, 0.4276, 0.07843, 0.4021, 0.06502, 0.4276, 0.07835, 0.3994, 0.06521, 0.4161, 0.04143, 0.3994, 0.06521, 0.3875, 0.0437, 0.4161, 0.04143, 0.4141, 0.1157, 0.38, 0.1388, 0.3874, 0.1109, 0.3848, 0.01896, 0.3618, 0.03988, 0.3447, 0.01896, 0.3618, 0.03988, 0.3372, 0.04525, 0.3447, 0.01896, 0.3401, 0.1379, 0.3102, 0.1153, 0.3345, 0.1117, 0.3121, 0.04173, 0.3245, 0.06668, 0.2988, 0.07844, 0.3245, 0.06668, 0.3203, 0.09028, 0.2988, 0.07844, 0.2989, 0.07839, 0.3121, 0.04218, 0.3203, 0.06436, 0.3105, 0.1152, 0.3356, 0.108, 0.3401, 0.138, 0.3356, 0.108, 0.3583, 0.1199, 0.3401, 0.138, 0.3447, 0.019, 0.3849, 0.01902, 0.3628, 0.03729, 0.3801, 0.1388, 0.3828, 0.1096, 0.4141, 0.1157, 0.3828, 0.1096, 0.4025, 0.09077, 0.4141, 0.1157, 0.3799, 0.08376, 0.3994, 0.06521, 0.4025, 0.09077, 0.3799, 0.08376, 0.3727, 0.06048, 0.3994, 0.06521, 0.3727, 0.06048, 0.3875, 0.0437, 0.3994, 0.06521, 0.3727, 0.06048, 0.3618, 0.03988, 0.3875, 0.0437, 0.3727, 0.06048, 0.3477, 0.0613, 0.3618, 0.03988, 0.3477, 0.0613, 0.3372, 0.04525, 0.3618, 0.03988, 0.3477, 0.0613, 0.3245, 0.06668, 0.3372, 0.04525, 0.3477, 0.0613, 0.339, 0.08373, 0.3245, 0.06668, 0.339, 0.08373, 0.3203, 0.09028, 0.3245, 0.06668, 0.3828, 0.1096, 0.3799, 0.08376, 0.4025, 0.09077, 0.3828, 0.1096, 0.3581, 0.09814, 0.3799, 0.08376, 0.3581, 0.09814, 0.3589, 0.07729, 0.3799, 0.08376, 0.339, 0.08373, 0.3356, 0.108, 0.3203, 0.09028, 0.339, 0.08373, 0.3581, 0.09814, 0.3356, 0.108, 0.3581, 0.09814, 0.3583, 0.1199, 0.3356, 0.108, 0.4575, 0.4467, 0.4388, 0.4833, 0.4193, 0.4341, 0.4167, 0.5264, 0.4145, 0.5803, 0.3806, 0.5429, 0.4167, 0.5264, 0.4388, 0.4833, 0.4497, 0.5433, 0.4575, 0.4467, 0.4193, 0.4341, 0.4407, 0.4005, 0.4167, 0.5264, 0.4497, 0.5433, 0.4145, 0.5803, 0.4167, 0.5264, 0.3806, 0.5429, 0.3967, 0.4821, 0.4804, 0.5583, 0.4776, 0.4979, 0.5113, 0.529, 0.4121, 0.6254, 0.4501, 0.6021, 0.4398, 0.6535, 0.3452, 0.5576, 0.375, 0.6028, 0.3276, 0.6049, 0.3781, 0.4434, 0.3528, 0.4952, 0.3272, 0.4447, 0.4575, 0.4467, 0.4407, 0.4005, 0.4924, 0.4498, 0.4804, 0.5583, 0.5113, 0.529, 0.49, 0.6073, 0.4121, 0.6254, 0.4398, 0.6535, 0.3793, 0.6535, 0.3452, 0.5576, 0.3276, 0.6049, 0.3063, 0.5242, 0.3781, 0.4434, 0.3272, 0.4447, 0.3802, 0.3981, 0.3426, 0.4925, 0.3742, 0.4485, 0.3774, 0.5085, 0.3709, 0.6078, 0.3477, 0.5551, 0.3911, 0.57, 0.4505, 0.6077, 0.4118, 0.6188, 0.4332, 0.5705, 0.4777, 0.4971, 0.4725, 0.5574, 0.4465, 0.5109, 0.4122, 0.4274, 0.4492, 0.4522, 0.4128, 0.4726, 0.4128, 0.4726, 0.4465, 0.5109, 0.4128, 0.5264, 0.4128, 0.4726, 0.4492, 0.4522, 0.4465, 0.5109, 0.4492, 0.4522, 0.4777, 0.4971, 0.4465, 0.5109, 0.4465, 0.5109, 0.4332, 0.5705, 0.4128, 0.5264, 0.4465, 0.5109, 0.4725, 0.5574, 0.4332, 0.5705, 0.4725, 0.5574, 0.4505, 0.6077, 0.4332, 0.5705, 0.4332, 0.5705, 0.3911, 0.57, 0.4128, 0.5264, 0.4332, 0.5705, 0.4118, 0.6188, 0.3911, 0.57, 0.4118, 0.6188, 0.3709, 0.6078, 0.3911, 0.57, 0.3911, 0.57, 0.3774, 0.5085, 0.4128, 0.5264, 0.3911, 0.57, 0.3477, 0.5551, 0.3774, 0.5085, 0.3477, 0.5551, 0.3426, 0.4925, 0.3774, 0.5085, 0.3774, 0.5085, 0.4128, 0.4726, 0.4128, 0.5264, 0.3774, 0.5085, 0.3742, 0.4485, 0.4128, 0.4726, 0.3742, 0.4485, 0.4122, 0.4274, 0.4128, 0.4726, 0.4409, 0.4004, 0.4492, 0.4522, 0.4122, 0.4274, 0.4409, 0.4004, 0.4926, 0.4498, 0.4492, 0.4522, 0.4926, 0.4498, 0.4777, 0.4971, 0.4492, 0.4522, 0.5114, 0.5288, 0.4725, 0.5574, 0.4777, 0.4971, 0.5114, 0.5288, 0.49, 0.6073, 0.4725, 0.5574, 0.49, 0.6073, 0.4505, 0.6077, 0.4725, 0.5574, 0.4397, 0.6528, 0.4118, 0.6188, 0.4505, 0.6077, 0.4397, 0.6528, 0.3791, 0.6528, 0.4118, 0.6188, 0.3791, 0.6528, 0.3709, 0.6078, 0.4118, 0.6188, 0.3271, 0.6054, 0.3477, 0.5551, 0.3709, 0.6078, 0.3271, 0.6054, 0.3059, 0.5242, 0.3477, 0.5551, 0.3059, 0.5242, 0.3426, 0.4925, 0.3477, 0.5551, 0.3269, 0.4445, 0.3742, 0.4485, 0.3426, 0.4925, 0.3269, 0.4445, 0.3805, 0.398, 0.3742, 0.4485, 0.3805, 0.398, 0.4122, 0.4274, 0.3742, 0.4485, 0.4926, 0.4498, 0.5114, 0.5288, 0.4777, 0.4971, 0.3272, 0.4447, 0.3528, 0.4952, 0.3063, 0.5242, 0.3528, 0.4952, 0.3452, 0.5576, 0.3063, 0.5242, 0.49, 0.6073, 0.4397, 0.6528, 0.4505, 0.6077, 0.3276, 0.6049, 0.375, 0.6028, 0.3793, 0.6535, 0.375, 0.6028, 0.4121, 0.6254, 0.3793, 0.6535, 0.3791, 0.6528, 0.3271, 0.6054, 0.3709, 0.6078, 0.4398, 0.6535, 0.4501, 0.6021, 0.49, 0.6073, 0.4501, 0.6021, 0.4804, 0.5583, 0.49, 0.6073, 0.3059, 0.5242, 0.3269, 0.4445, 0.3426, 0.4925, 0.5113, 0.529, 0.4776, 0.4979, 0.4924, 0.4498, 0.4776, 0.4979, 0.4575, 0.4467, 0.4924, 0.4498, 0.3805, 0.398, 0.4409, 0.4004, 0.4122, 0.4274, 0.4407, 0.4005, 0.4193, 0.4341, 0.3802, 0.3981, 0.4193, 0.4341, 0.3781, 0.4434, 0.3802, 0.3981, 0.3967, 0.4821, 0.3528, 0.4952, 0.3781, 0.4434, 0.3967, 0.4821, 0.3806, 0.5429, 0.3528, 0.4952, 0.3806, 0.5429, 0.3452, 0.5576, 0.3528, 0.4952, 0.3806, 0.5429, 0.375, 0.6028, 0.3452, 0.5576, 0.3806, 0.5429, 0.4145, 0.5803, 0.375, 0.6028, 0.4145, 0.5803, 0.4121, 0.6254, 0.375, 0.6028, 0.4145, 0.5803, 0.4501, 0.6021, 0.4121, 0.6254, 0.4145, 0.5803, 0.4497, 0.5433, 0.4501, 0.6021, 0.4497, 0.5433, 0.4804, 0.5583, 0.4501, 0.6021, 0.4193, 0.4341, 0.3967, 0.4821, 0.3781, 0.4434, 0.4193, 0.4341, 0.4388, 0.4833, 0.3967, 0.4821, 0.4388, 0.4833, 0.4167, 0.5264, 0.3967, 0.4821, 0.4497, 0.5433, 0.4776, 0.4979, 0.4804, 0.5583, 0.4497, 0.5433, 0.4388, 0.4833, 0.4776, 0.4979, 0.4388, 0.4833, 0.4575, 0.4467, 0.4776, 0.4979, 0.6656, 0.6315, 0.6538, 0.6317, 0.6537, 0.4681, 0.6656, 0.4646, 0.6302, 0.6313, 0.642, 0.6316, 0.6039, 0.9451, 0.5752, 0.9535, 0.6777, 0.6312, 0.6656, 0.6315, 0.6656, 0.4646, 0.6757, 0.4584, 0.6656, 0.6315, 0.6777, 0.6312, 0.6863, 0.9287, 0.6598, 0.9176, 0.6302, 0.6313, 0.6178, 0.6305, 0.6199, 0.4554, 0.6313, 0.4591, 0.642, 0.6316, 0.6538, 0.6317, 0.629, 0.926, 0.6039, 0.9451, 0.6901, 0.6305, 0.6777, 0.6312, 0.6757, 0.4584, 0.6873, 0.4552, 0.6178, 0.6305, 0.6302, 0.6313, 0.5752, 0.9535, 0.5481, 0.9412, 0.6538, 0.6317, 0.642, 0.6316, 0.6415, 0.4652, 0.6537, 0.4681, 0.6538, 0.6317, 0.6656, 0.6315, 0.6598, 0.9176, 0.629, 0.926, 0.642, 0.6316, 0.6302, 0.6313, 0.6313, 0.4591, 0.6415, 0.4652, 0.6777, 0.6312, 0.6901, 0.6305, 0.7107, 0.9465, 0.6863, 0.9287, 0.3609, 0.2738, 0.3901, 0.2951, 0.3497, 0.3082, 0.4146, 0.3129, 0.3901, 0.2951, 0.4232, 0.2738, 0.3609, 0.2738, 0.3497, 0.3082, 0.3247, 0.2738, 0.3609, 0.2738, 0.3247, 0.2738, 0.3497, 0.2395, 0.3609, 0.2738, 0.3497, 0.2395, 0.3901, 0.2526, 0.4146, 0.3129, 0.4232, 0.2738, 0.4446, 0.3013, 0.3403, 0.337, 0.3801, 0.3331, 0.3606, 0.362, 0.2944, 0.2738, 0.3104, 0.3105, 0.2769, 0.3008, 0.3403, 0.2106, 0.3104, 0.2372, 0.3093, 0.2023, 0.4146, 0.2348, 0.3801, 0.2145, 0.4129, 0.2027, 0.4146, 0.3129, 0.4446, 0.3013, 0.4129, 0.345, 0.3403, 0.337, 0.3606, 0.362, 0.3093, 0.3453, 0.2944, 0.2738, 0.2769, 0.3008, 0.2769, 0.2469, 0.3403, 0.2106, 0.3093, 0.2023, 0.3606, 0.1857, 0.4146, 0.2348, 0.4129, 0.2027, 0.4446, 0.2463, 0.3811, 0.21, 0.411, 0.2366, 0.3718, 0.2388, 0.3069, 0.2341, 0.3413, 0.2139, 0.3314, 0.252, 0.3069, 0.3122, 0.2983, 0.2732, 0.3314, 0.2944, 0.3811, 0.3364, 0.3413, 0.3325, 0.3718, 0.3075, 0.4271, 0.2732, 0.411, 0.3098, 0.3967, 0.2732, 0.3967, 0.2732, 0.3718, 0.3075, 0.3606, 0.2732, 0.3967, 0.2732, 0.411, 0.3098, 0.3718, 0.3075, 0.411, 0.3098, 0.3811, 0.3364, 0.3718, 0.3075, 0.3718, 0.3075, 0.3314, 0.2944, 0.3606, 0.2732, 0.3718, 0.3075, 0.3413, 0.3325, 0.3314, 0.2944, 0.3413, 0.3325, 0.3069, 0.3122, 0.3314, 0.2944, 0.3314, 0.2944, 0.3314, 0.252, 0.3606, 0.2732, 0.3314, 0.2944, 0.2983, 0.2732, 0.3314, 0.252, 0.2983, 0.2732, 0.3069, 0.2341, 0.3314, 0.252, 0.3314, 0.252, 0.3718, 0.2388, 0.3606, 0.2732, 0.3314, 0.252, 0.3413, 0.2139, 0.3718, 0.2388, 0.3413, 0.2139, 0.3811, 0.21, 0.3718, 0.2388, 0.3718, 0.2388, 0.3967, 0.2732, 0.3606, 0.2732, 0.3718, 0.2388, 0.411, 0.2366, 0.3967, 0.2732, 0.411, 0.2366, 0.4271, 0.2732, 0.3967, 0.2732, 0.4445, 0.3002, 0.411, 0.3098, 0.4271, 0.2732, 0.4445, 0.3002, 0.4122, 0.3447, 0.411, 0.3098, 0.4122, 0.3447, 0.3811, 0.3364, 0.411, 0.3098, 0.3609, 0.3614, 0.3413, 0.3325, 0.3811, 0.3364, 0.3609, 0.3614, 0.3085, 0.3443, 0.3413, 0.3325, 0.3085, 0.3443, 0.3069, 0.3122, 0.3413, 0.3325, 0.2769, 0.3007, 0.2983, 0.2732, 0.3069, 0.3122, 0.2769, 0.3007, 0.2769, 0.2457, 0.2983, 0.2732, 0.2769, 0.2457, 0.3069, 0.2341, 0.2983, 0.2732, 0.3085, 0.202, 0.3413, 0.2139, 0.3069, 0.2341, 0.3085, 0.202, 0.3609, 0.185, 0.3413, 0.2139, 0.3609, 0.185, 0.3811, 0.21, 0.3413, 0.2139, 0.4122, 0.2017, 0.411, 0.2366, 0.3811, 0.21, 0.4122, 0.2017, 0.4445, 0.2462, 0.411, 0.2366, 0.4445, 0.2462, 0.4271, 0.2732, 0.411, 0.2366, 0.4122, 0.3447, 0.3609, 0.3614, 0.3811, 0.3364, 0.4129, 0.2027, 0.3801, 0.2145, 0.3606, 0.1857, 0.3801, 0.2145, 0.3403, 0.2106, 0.3606, 0.1857, 0.3085, 0.3443, 0.2769, 0.3007, 0.3069, 0.3122, 0.3093, 0.2023, 0.3104, 0.2372, 0.2769, 0.2469, 0.3104, 0.2372, 0.2944, 0.2738, 0.2769, 0.2469, 0.2769, 0.2457, 0.3085, 0.202, 0.3069, 0.2341, 0.2769, 0.3008, 0.3104, 0.3105, 0.3093, 0.3453, 0.3104, 0.3105, 0.3403, 0.337, 0.3093, 0.3453, 0.3609, 0.185, 0.4122, 0.2017, 0.3811, 0.21, 0.3606, 0.362, 0.3801, 0.3331, 0.4129, 0.345, 0.3801, 0.3331, 0.4146, 0.3129, 0.4129, 0.345, 0.4445, 0.2462, 0.4445, 0.3002, 0.4271, 0.2732, 0.4446, 0.3013, 0.4232, 0.2738, 0.4446, 0.2463, 0.4232, 0.2738, 0.4146, 0.2348, 0.4446, 0.2463, 0.3901, 0.2526, 0.3801, 0.2145, 0.4146, 0.2348, 0.3901, 0.2526, 0.3497, 0.2395, 0.3801, 0.2145, 0.3497, 0.2395, 0.3403, 0.2106, 0.3801, 0.2145, 0.3497, 0.2395, 0.3104, 0.2372, 0.3403, 0.2106, 0.3497, 0.2395, 0.3247, 0.2738, 0.3104, 0.2372, 0.3247, 0.2738, 0.2944, 0.2738, 0.3104, 0.2372, 0.3247, 0.2738, 0.3104, 0.3105, 0.2944, 0.2738, 0.3247, 0.2738, 0.3497, 0.3082, 0.3104, 0.3105, 0.3497, 0.3082, 0.3403, 0.337, 0.3104, 0.3105, 0.4232, 0.2738, 0.3901, 0.2526, 0.4146, 0.2348, 0.4232, 0.2738, 0.3901, 0.2951, 0.3901, 0.2526, 0.3901, 0.2951, 0.3609, 0.2738, 0.3901, 0.2526, 0.3497, 0.3082, 0.3801, 0.3331, 0.3403, 0.337, 0.3497, 0.3082, 0.3901, 0.2951, 0.3801, 0.3331, 0.3901, 0.2951, 0.4146, 0.3129, 0.3801, 0.3331, 0.6873, 0.4552, 0.6757, 0.4584, 0.6628, 0.308, 0.6677, 0.307, 0.6415, 0.4652, 0.6313, 0.4591, 0.6431, 0.3085, 0.6481, 0.3101, 0.6537, 0.4681, 0.6415, 0.4652, 0.6481, 0.3101, 0.653, 0.3106, 0.6313, 0.4591, 0.6199, 0.4554, 0.6382, 0.3071, 0.6431, 0.3085, 0.6656, 0.4646, 0.6537, 0.4681, 0.653, 0.3106, 0.6579, 0.3097, 0.6757, 0.4584, 0.6656, 0.4646, 0.6579, 0.3097, 0.6628, 0.308])
me_oakmesh.materials.append(mat_foakmaterial)
me_oakmesh.use_remesh_preserve_volume = False
me_oakmesh.use_remesh_preserve_attributes = False
me_oakmesh.use_mirror_vertex_groups = False
me_oakmesh.update()

# ---- objects
ob_oak = bpy.data.objects.new('oak', me_oakmesh)

# ---- transforms, parenting, visibility, modifiers, constraints
ob_oak.location = (0.0, 0.0, 0.0)
ob_oak.lineart.crease_threshold = 0.0
_vg = ob_oak.vertex_groups.new(name='Bone')
_vg = ob_oak.vertex_groups.new(name='Bone.001')
_vg = ob_oak.vertex_groups.new(name='Bone.002')

# ---- collection membership
col_collection_1.objects.link(ob_oak)

# ---- scene / render settings (as saved in the file)
scene.frame_start = 1; scene.frame_end = 250; scene.frame_set(1)
scene.render.engine = 'BLENDER_EEVEE_NEXT'
scene.render.resolution_percentage = 50
scene.render.dither_intensity = 0.0
scene.cycles.use_denoising = False
scene.cycles.samples = 10
scene.cycles.sampling_pattern = 'TABULATED_SOBOL'
scene.cycles.light_sampling_threshold = 0.0
scene.cycles.use_adaptive_sampling = False
scene.cycles.use_light_tree = False
scene.cycles.blur_glossy = 0.0
scene.cycles.pixel_filter_type = 'GAUSSIAN'
scene.cycles.sample_clamp_indirect = 0.0
scene.view_settings.view_transform = 'Standard'
bpy.context.view_layer.update()

# ---- added for rendering (the .blend has no active camera and no usable light): camera, sun
cam_auto = bpy.data.cameras.new('AutoCamera')
cam_auto.lens = 50.0
cam_auto.sensor_width = 36.0
cam_auto.clip_end = 1000.0
ob_auto_camera = bpy.data.objects.new('AutoCamera', cam_auto)
scene.collection.objects.link(ob_auto_camera)
ob_auto_camera.location = (4.59873, -5.95695, 5.76879)
ob_auto_camera.rotation_euler = (1.09748, -7.21219e-08, 0.694738)
scene.camera = ob_auto_camera
light_auto_sun = bpy.data.lights.new('AutoSun', 'SUN')
light_auto_sun.energy = 3.0
light_auto_sun.angle = 0.0523599
ob_auto_sun = bpy.data.objects.new('AutoSun', light_auto_sun)
scene.collection.objects.link(ob_auto_sun)
ob_auto_sun.rotation_euler = (0.872665, 0.174533, 0.523599)
bpy.context.view_layer.update()
